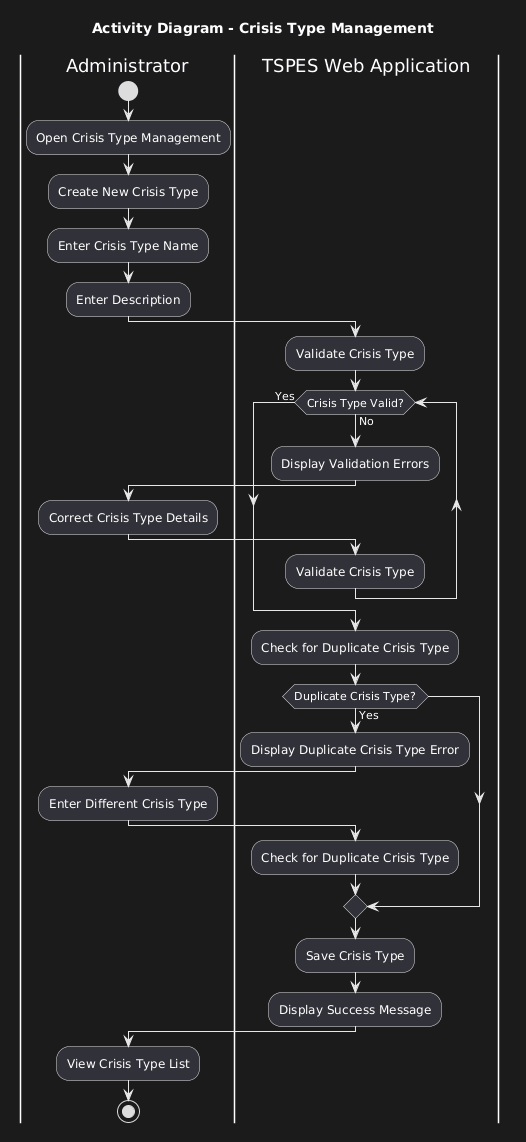

The diagram above was rendered by PlantUML. Its source (embedded in the PNG):
@startuml
title Activity Diagram - Crisis Type Management

skinparam shadowing false

|Administrator|

start

:Open Crisis Type Management;

:Create New Crisis Type;

:Enter Crisis Type Name;

:Enter Description;

|TSPES Web Application|

:Validate Crisis Type;

while (Crisis Type Valid?) is (No)

:Display Validation Errors;

|Administrator|

:Correct Crisis Type Details;

|TSPES Web Application|

:Validate Crisis Type;

endwhile (Yes)

:Check for Duplicate Crisis Type;

if (Duplicate Crisis Type?) then (Yes)

:Display Duplicate Crisis Type Error;

|Administrator|

:Enter Different Crisis Type;

|TSPES Web Application|

:Check for Duplicate Crisis Type;

endif

:Save Crisis Type;

:Display Success Message;

|Administrator|

:View Crisis Type List;

stop
@enduml